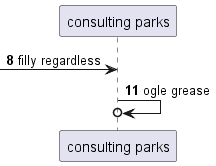

The diagram above was rendered by PlantUML. Its source (embedded in the PNG):
@startuml
participant "consulting parks" as 0
autonumber 8 3
 [-> 0: filly regardless
0 ->o 0: ogle grease
@enduml